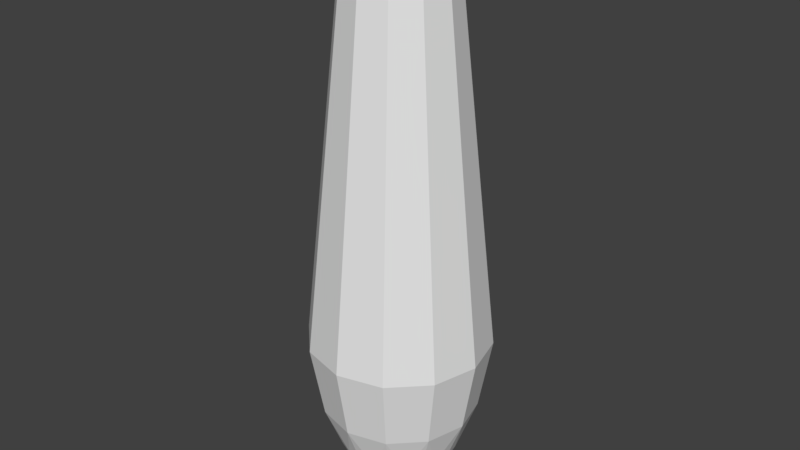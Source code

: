 # Source: BowlingPinCollider.blend  (saved by Blender 2.78.0; exported with 4.5.12 LTS)
import bpy
from mathutils import Matrix  # noqa: F401  (used for matrix-valued properties, if any)

bpy.ops.wm.read_factory_settings(use_empty=True)
scene = bpy.context.scene
scene.name = 'Scene'

# ---- collections
col_collection_1 = bpy.data.collections.new('Collection 1'); scene.collection.children.link(col_collection_1)

# ---- world
world_world = bpy.data.worlds.new('World'); scene.world = world_world
world_world.color = (0.05088, 0.05088, 0.05088)
world_world.use_sun_shadow = False
world_world.sun_shadow_jitter_overblur = 0.0
world_world.cycles.sampling_method = 'MANUAL'

# ---- meshes
me_mesh_001 = bpy.data.meshes.new('Mesh.001')
me_mesh_001.from_pydata([(-0.5163, 5.26, -9.377e-07), (-0.3847, 5.218, -8.568e-07), (-0.2967, 5.119, -7.335e-07), (0.001128, 2.579, -3.289e-07), (-0.08384, 2.098, -3.152e-07), (-0.1975, 1.815, -3.071e-07), (-0.2991, 1.594, -3.012e-07), (-0.3849, 1.477, -2.99e-07), (-0.4437, 1.464, -2.99e-07), (-0.2112, 1.815, -0.1037), (-0.2833, 1.653, -0.0844), (-0.5273, 5.26, -0.04101), (-0.4133, 5.218, -0.1068), (-0.3371, 5.119, -0.1508), (-0.299, 4.946, -0.1728), (-0.07918, 2.579, -0.2997), (-0.1528, 2.098, -0.2572), (-0.2512, 1.815, -0.2004), (-0.3392, 1.594, -0.1496), (-0.3765, 1.516, -0.1281), (-0.4135, 1.477, -0.1067), (-0.4644, 1.464, -0.0773), (-0.5983, 5.264, -9.056e-07), (-0.3149, 1.815, -0.2834), (-0.5573, 5.26, -0.07102), (-0.4915, 5.218, -0.185), (-0.4475, 5.119, -0.2612), (-0.4255, 4.946, -0.2993), (-0.2986, 2.579, -0.5191), (-0.3411, 2.098, -0.4455), (-0.3979, 1.815, -0.3471), (-0.4487, 1.594, -0.2591), (-0.4703, 1.516, -0.2218), (-0.4916, 1.477, -0.1848), (-0.521, 1.464, -0.1339), (-0.4946, 1.815, -0.3871), (-0.5139, 1.653, -0.315), (-0.5983, 5.26, -0.08201), (-0.5983, 5.218, -0.2136), (-0.5983, 5.119, -0.3016), (-0.5983, 4.946, -0.3456), (-0.5983, 2.579, -0.5994), (-0.5983, 2.098, -0.5145), (-0.5983, 1.815, -0.4008), (-0.5983, 1.594, -0.2992), (-0.5983, 1.516, -0.2561), (-0.5983, 1.477, -0.2134), (-0.5983, 1.464, -0.1546), (-0.5983, 1.463, -0.114), (-0.702, 1.815, -0.3871), (-0.6827, 1.653, -0.315), (-0.6393, 5.26, -0.07102), (-0.7051, 5.218, -0.185), (-0.7491, 5.119, -0.2612), (-0.7711, 4.946, -0.2993), (-0.898, 2.579, -0.5191), (-0.8555, 2.098, -0.4455), (-0.7987, 1.815, -0.3471), (-0.7479, 1.594, -0.2591), (-0.7264, 1.516, -0.2218), (-0.705, 1.477, -0.1848), (-0.6756, 1.464, -0.1339), (-0.8817, 1.815, -0.2834), (-0.6693, 5.26, -0.04101), (-0.7833, 5.218, -0.1068), (-0.8595, 5.119, -0.1508), (-0.8976, 4.946, -0.1728), (-1.117, 2.579, -0.2997), (-1.044, 2.098, -0.2572), (-0.9454, 1.815, -0.2004), (-0.8574, 1.594, -0.1496), (-0.8201, 1.516, -0.1281), (-0.7831, 1.477, -0.1067), (-0.7322, 1.464, -0.0773), (-0.9854, 1.815, -0.1037), (-0.9133, 1.653, -0.0844), (-0.6803, 5.26, -5.48e-07), (-0.8119, 5.218, -6.523e-07), (-0.8999, 5.119, -7.268e-07), (-0.9439, 4.946, -7.864e-07), (-1.198, 2.579, -2.201e-07), (-1.113, 2.098, -5.623e-08), (-0.9991, 1.815, -1.307e-07), (-0.8975, 1.594, -1.605e-07), (-0.8544, 1.516, -1.456e-07), (-0.8117, 1.477, -1.605e-07), (-0.7529, 1.464, -1.01e-07), (-0.9854, 1.815, 0.1037), (-0.9133, 1.653, 0.0844), (-0.6693, 5.26, 0.041), (-0.7833, 5.218, 0.1068), (-0.8595, 5.119, 0.1508), (-0.8976, 4.946, 0.1728), (-1.117, 2.579, 0.2997), (-1.044, 2.098, 0.2572), (-0.9454, 1.815, 0.2004), (-0.8574, 1.594, 0.1496), (-0.8201, 1.516, 0.1281), (-0.7831, 1.477, 0.1067), (-0.7322, 1.464, 0.0773), (-0.8817, 1.815, 0.2834), (-0.6393, 5.26, 0.07102), (-0.7051, 5.218, 0.185), (-0.7491, 5.119, 0.2612), (-0.7711, 4.946, 0.2993), (-0.898, 2.579, 0.5191), (-0.8555, 2.098, 0.4455), (-0.7987, 1.815, 0.3471), (-0.7479, 1.594, 0.2591), (-0.7264, 1.516, 0.2218), (-0.705, 1.477, 0.1848), (-0.6756, 1.464, 0.1339), (-0.702, 1.815, 0.3871), (-0.6827, 1.653, 0.315), (-0.5983, 5.26, 0.08201), (-0.5983, 5.218, 0.2136), (-0.5983, 5.119, 0.3016), (-0.5983, 4.946, 0.3456), (-0.5983, 2.579, 0.5994), (-0.5983, 2.098, 0.5145), (-0.5983, 1.815, 0.4008), (-0.5983, 1.594, 0.2992), (-0.5983, 1.516, 0.2561), (-0.5983, 1.477, 0.2134), (-0.5983, 1.464, 0.1546), (-0.4946, 1.815, 0.3871), (-0.5139, 1.653, 0.315), (-0.5573, 5.26, 0.07102), (-0.4915, 5.218, 0.185), (-0.4475, 5.119, 0.2612), (-0.4255, 4.946, 0.2993), (-0.2986, 2.579, 0.5191), (-0.3411, 2.098, 0.4455), (-0.3979, 1.815, 0.3471), (-0.4487, 1.594, 0.2591), (-0.4703, 1.516, 0.2218), (-0.4916, 1.477, 0.1848), (-0.521, 1.464, 0.1339), (-0.3149, 1.815, 0.2834), (-0.5273, 5.26, 0.041), (-0.4133, 5.218, 0.1068), (-0.3371, 5.119, 0.1508), (-0.299, 4.946, 0.1728), (-0.07918, 2.579, 0.2997), (-0.1528, 2.098, 0.2572), (-0.2512, 1.815, 0.2004), (-0.3392, 1.594, 0.1496), (-0.3765, 1.516, 0.1281), (-0.4135, 1.477, 0.1067), (-0.4644, 1.464, 0.0773), (-0.2112, 1.815, 0.1037), (-0.2833, 1.653, 0.0844), (-0.2527, 4.946, -7.715e-07), (-0.3422, 1.516, -4.884e-07)], [], [(15, 3, 4, 16), (14, 152, 3, 15), (18, 6, 153, 19), (11, 0, 1, 12), (19, 153, 7, 20), (12, 1, 2, 13), (2, 1, 140, 141), (20, 7, 8, 21), (28, 15, 16, 29), (24, 22, 11), (26, 13, 14, 27), (33, 20, 21, 34), (1, 0, 139, 140), (8, 7, 148, 149), (27, 14, 15, 28), (37, 24, 25, 38), (7, 153, 147, 148), (31, 18, 19, 32), (9, 17, 16), (32, 19, 20, 33), (23, 29, 16), (30, 23, 31), (39, 26, 27, 40), (63, 51, 52, 64), (45, 32, 33, 46), (40, 27, 28, 41), (34, 21, 48), (52, 38, 39, 53), (41, 28, 29, 42), (37, 38, 52, 51), (23, 18, 31), (31, 32, 45, 44), (23, 30, 29), (46, 33, 34, 47), (17, 18, 23), (34, 48, 47), (59, 45, 46, 60), (35, 42, 29), (60, 46, 47, 61), (53, 39, 40, 54), (54, 40, 41, 55), (55, 41, 42, 56), (22, 37, 51), (44, 36, 31), (58, 44, 45, 59), (35, 43, 42), (52, 53, 65, 64), (22, 63, 76), (59, 60, 72, 71), (65, 53, 54, 66), (49, 56, 42), (67, 55, 56, 68), (77, 64, 65, 78), (76, 63, 64, 77), (58, 50, 44), (70, 58, 59, 71), (49, 57, 56), (72, 60, 61, 73), (66, 54, 55, 67), (61, 47, 48), (22, 51, 63), (22, 76, 89), (84, 71, 72, 85), (62, 68, 56), (70, 69, 62), (78, 65, 66, 79), (89, 76, 77, 90), (62, 58, 70), (83, 70, 71, 84), (62, 69, 68), (72, 73, 86, 85), (57, 58, 62), (79, 66, 67, 80), (90, 77, 78, 91), (80, 67, 68, 81), (22, 89, 101), (97, 84, 85, 98), (74, 81, 68), (78, 79, 92, 91), (96, 83, 84, 97), (74, 82, 81), (98, 85, 86, 99), (92, 79, 80, 93), (86, 73, 48), (93, 80, 81, 94), (102, 90, 91, 103), (101, 89, 90, 102), (83, 75, 70), (22, 101, 114), (109, 97, 98, 110), (87, 94, 81), (103, 91, 92, 104), (108, 96, 97, 109), (87, 95, 94), (110, 98, 99, 111), (92, 93, 105, 104), (99, 86, 48), (115, 102, 103, 116), (114, 101, 102, 115), (105, 93, 94, 106), (96, 88, 83), (22, 114, 127), (122, 109, 110, 123), (100, 106, 94), (108, 107, 100), (116, 103, 104, 117), (100, 107, 106), (123, 110, 111, 124), (95, 96, 100), (117, 104, 105, 118), (111, 99, 48), (128, 115, 116, 129), (118, 105, 106, 119), (127, 114, 115, 128), (100, 96, 108), (121, 108, 109, 122), (22, 127, 139), (135, 122, 123, 136), (112, 119, 106), (129, 116, 117, 130), (136, 123, 124, 137), (130, 117, 118, 131), (124, 111, 48), (140, 128, 129, 141), (131, 118, 119, 132), (139, 127, 128, 140), (121, 113, 108), (134, 121, 122, 135), (112, 120, 119), (147, 135, 136, 148), (125, 132, 119), (141, 129, 130, 142), (130, 131, 143, 142), (137, 124, 48), (143, 131, 132, 144), (134, 126, 121), (146, 134, 135, 147), (125, 133, 132), (148, 136, 137, 149), (138, 144, 132), (146, 145, 138), (2, 141, 142, 152), (22, 139, 0), (142, 143, 3, 152), (149, 137, 48), (6, 151, 146), (138, 134, 146), (138, 145, 144), (8, 149, 48), (138, 133, 134), (150, 4, 144), (22, 0, 11), (9, 16, 4), (144, 145, 150), (24, 11, 12, 25), (25, 12, 13, 26), (150, 5, 4), (21, 8, 48), (94, 95, 100), (106, 107, 112), (119, 120, 125), (88, 87, 82), (74, 75, 82), (75, 83, 82), (83, 88, 82), (88, 95, 87), (88, 96, 95), (75, 74, 69), (70, 75, 69), (132, 133, 138), (113, 112, 107), (108, 113, 107), (56, 57, 62), (120, 112, 113), (121, 120, 113), (81, 82, 87), (49, 50, 57), (50, 58, 57), (30, 36, 35), (30, 31, 36), (126, 125, 120), (121, 126, 120), (68, 69, 74), (50, 49, 43), (35, 36, 43), (36, 44, 43), (44, 50, 43), (73, 61, 48), (133, 125, 126), (134, 133, 126), (42, 43, 49), (151, 145, 146), (151, 150, 145), (4, 5, 9), (9, 10, 17), (10, 18, 17), (6, 5, 151), (5, 150, 151), (16, 17, 23), (29, 30, 35), (5, 10, 9), (5, 6, 10), (14, 13, 2, 152), (18, 10, 6), (4, 3, 143, 144), (153, 6, 146, 147), (38, 25, 26, 39), (22, 24, 37)])
me_mesh_001.use_remesh_preserve_volume = False
me_mesh_001.use_remesh_preserve_attributes = False
me_mesh_001.use_mirror_vertex_groups = False
me_mesh_001.update()

# ---- objects
ob_pin_outline_001 = bpy.data.objects.new('Pin Outline.001', me_mesh_001)

# ---- transforms, parenting, visibility, modifiers, constraints
ob_pin_outline_001.location = (0.5983, 0.0, -1.464)
ob_pin_outline_001.rotation_euler = (1.571, -0.0, -0.0)
ob_pin_outline_001.lineart.crease_threshold = 0.0

# ---- collection membership
col_collection_1.objects.link(ob_pin_outline_001)

# ---- scene / render settings (as saved in the file)
scene.frame_start = 1; scene.frame_end = 250; scene.frame_set(1)
scene.render.engine = 'BLENDER_EEVEE_NEXT'
scene.render.resolution_percentage = 50
scene.render.dither_intensity = 0.0
scene.cycles.use_denoising = False
scene.cycles.samples = 128
scene.cycles.sampling_pattern = 'TABULATED_SOBOL'
scene.cycles.light_sampling_threshold = 0.0
scene.cycles.use_adaptive_sampling = False
scene.cycles.use_light_tree = False
scene.cycles.blur_glossy = 0.0
scene.cycles.sample_clamp_indirect = 0.0
scene.view_settings.view_transform = 'Standard'
bpy.context.view_layer.update()

# ---- added for rendering (the .blend has no active camera and no usable light): camera, sun
cam_auto = bpy.data.cameras.new('AutoCamera')
cam_auto.lens = 50.0
cam_auto.sensor_width = 36.0
cam_auto.clip_end = 1000.0
ob_auto_camera = bpy.data.objects.new('AutoCamera', cam_auto)
scene.collection.objects.link(ob_auto_camera)
ob_auto_camera.location = (3.85101, -4.62121, 4.98017)
ob_auto_camera.rotation_euler = (1.09748, -7.21219e-08, 0.694738)
scene.camera = ob_auto_camera
light_auto_sun = bpy.data.lights.new('AutoSun', 'SUN')
light_auto_sun.energy = 3.0
light_auto_sun.angle = 0.0523599
ob_auto_sun = bpy.data.objects.new('AutoSun', light_auto_sun)
scene.collection.objects.link(ob_auto_sun)
ob_auto_sun.rotation_euler = (0.872665, 0.174533, 0.523599)
bpy.context.view_layer.update()
